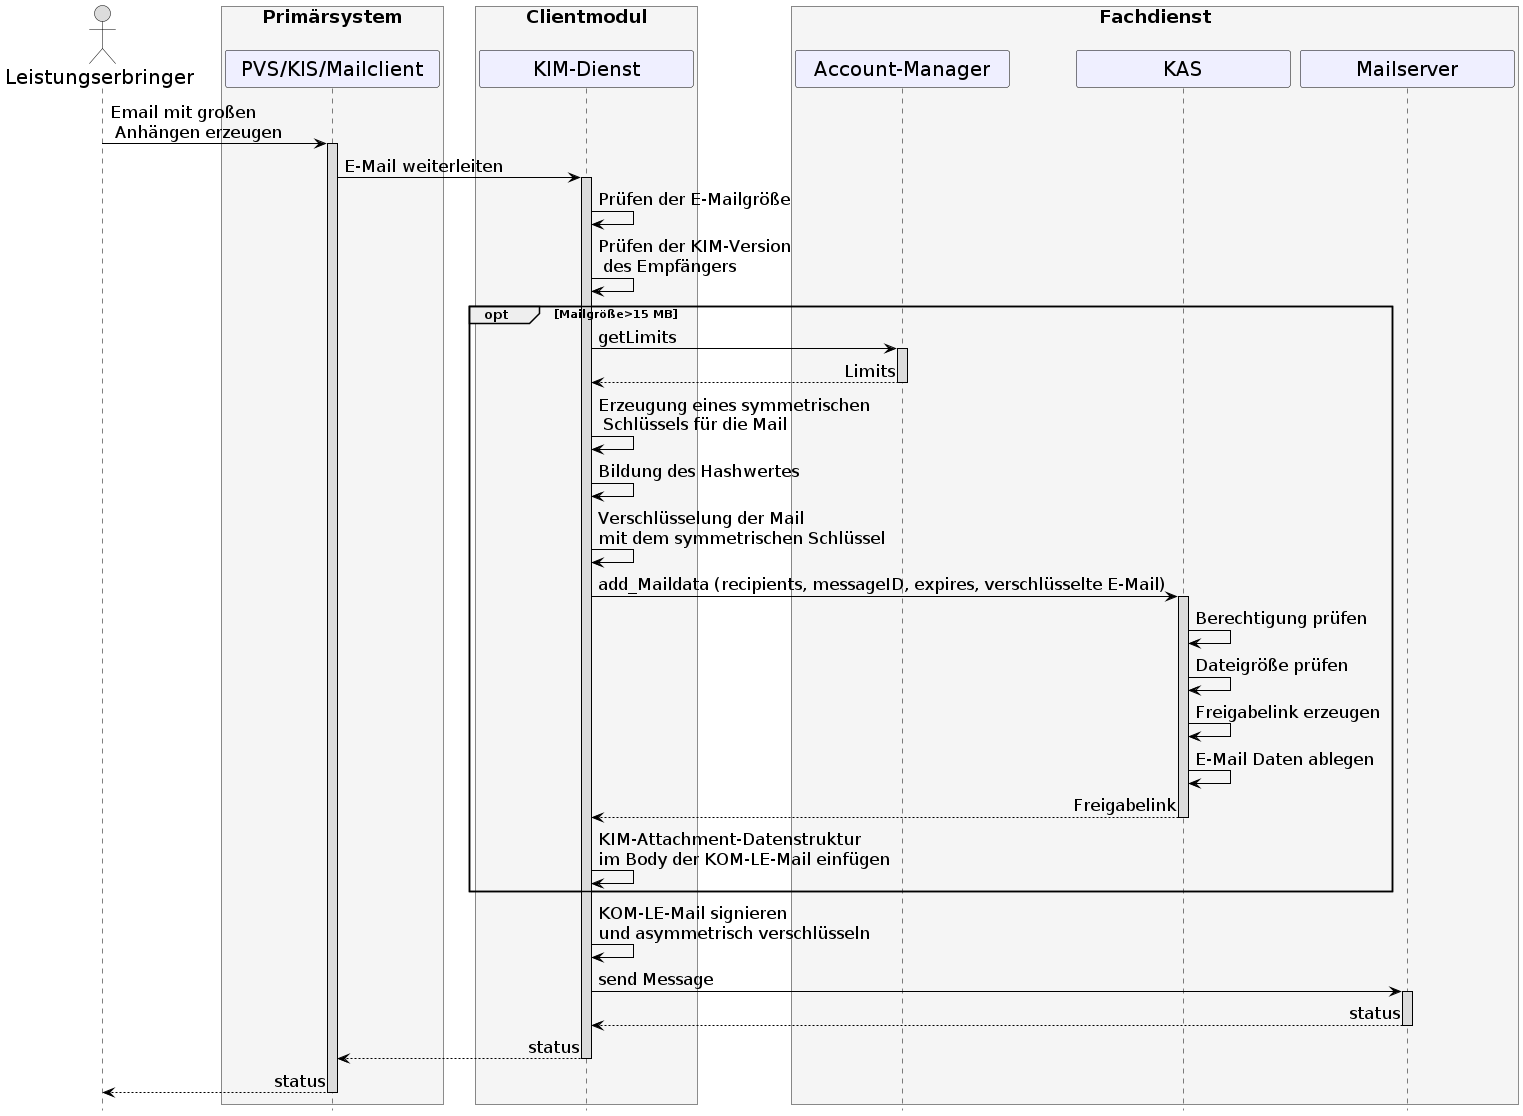

The diagram above was rendered by PlantUML. Its source (embedded in the PNG):
@startuml
skinparam sequenceMessageAlign direction
skinparam minClassWidth 200
skinparam BoxPadding 15
skinparam sequenceReferenceHeaderBackgroundColor palegreen
scale max 2048 width
hide footbox

skinparam sequence {
ArrowColor black
ArrowFontSize 17
ActorBorderColor black
LifeLineBorderColor black
LifeLineBackgroundColor Gainsboro

ParticipantBorderColor Motivation
ParticipantBackgroundColor Motivation
ParticipantFontSize 20
ParticipantFontColor black
ParticipantBorderColor Black
ParticipantBackgroundColor MOTIVATION

ActorBackgroundColor Gainsboro
ActorFontColor black
ActorFontSize 20
ActorFontName Aapex
}
      actor L as "Leistungserbringer"
      box <size:18>Primärsystem\n #WhiteSmoke
            participant P as "PVS/KIS/Mailclient"
      end box
      box <size:18>Clientmodul\n #WhiteSmoke
      participant KM as "KIM-Dienst"
      end box
      box <size:18>Fachdienst\n #WhiteSmoke
      participant AM as "Account-Manager"
      participant K as "KAS"
      participant MS as "Mailserver"
      end box

L->P: Email mit großen\n Anhängen erzeugen
 activate P
 P->KM: E-Mail weiterleiten
 activate KM
 KM->KM: Prüfen der E-Mailgröße
 KM->KM: Prüfen der KIM-Version\n des Empfängers
 opt Mailgröße>15 MB
 KM->AM: getLimits
 activate AM
 AM-->KM: Limits
 deactivate AM
 KM->KM: Erzeugung eines symmetrischen\n Schlüssels für die Mail
 KM->KM: Bildung des Hashwertes
 KM->KM: Verschlüsselung der Mail \nmit dem symmetrischen Schlüssel
 KM->K: add_Maildata (recipients, messageID, expires, verschlüsselte E-Mail)
 activate K
 K->K: Berechtigung prüfen
 K->K: Dateigröße prüfen
 K->K: Freigabelink erzeugen
 K->K: E-Mail Daten ablegen
 K-->KM: Freigabelink
 deactivate K
 KM->KM: KIM-Attachment-Datenstruktur \nim Body der KOM-LE-Mail einfügen
 end
 KM->KM: KOM-LE-Mail signieren \nund asymmetrisch verschlüsseln
 KM->MS++: send Message
 MS-->KM--: status
 KM-->P:status
 deactivate KM
 P-->L:status
 deactivate P
@enduml